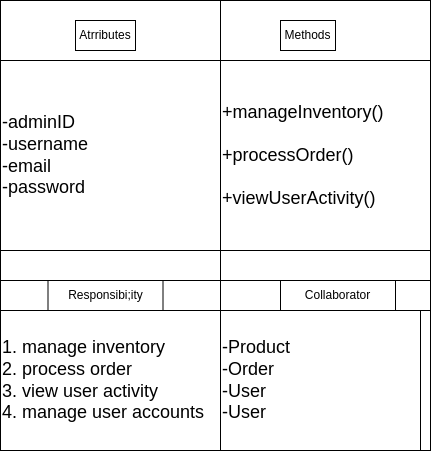

The diagram above was exported from draw.io. Its source (the exported page's mxGraphModel, read from the mxfile embedded in the PNG):
<mxGraphModel dx="592" dy="470" grid="1" gridSize="10" guides="1" tooltips="1" connect="1" arrows="1" fold="1" page="1" pageScale="1" pageWidth="850" pageHeight="1100" background="#ffffff" math="0" shadow="0">
  <root>
    <mxCell id="0" />
    <mxCell id="1" parent="0" />
    <mxCell id="14" value="" style="shape=internalStorage;whiteSpace=wrap;html=1;backgroundOutline=1;dx=220;dy=60;fillColor=none;strokeColor=#000000;fontColor=#000000;" parent="1" vertex="1">
      <mxGeometry x="150" y="600" width="430" height="450" as="geometry" />
    </mxCell>
    <mxCell id="15" value="Atrributes" style="text;html=1;strokeColor=#000000;fillColor=none;align=center;verticalAlign=middle;whiteSpace=wrap;rounded=0;fontColor=#000000;" parent="1" vertex="1">
      <mxGeometry x="225" y="620" width="60" height="30" as="geometry" />
    </mxCell>
    <mxCell id="16" value="Methods" style="text;html=1;strokeColor=#000000;fillColor=none;align=center;verticalAlign=middle;whiteSpace=wrap;rounded=0;fontColor=#000000;" parent="1" vertex="1">
      <mxGeometry x="430" y="620" width="55" height="30" as="geometry" />
    </mxCell>
    <mxCell id="17" value="" style="endArrow=none;html=1;fillColor=none;strokeColor=#000000;fontColor=#000000;" parent="1" target="14" edge="1">
      <mxGeometry width="50" height="50" relative="1" as="geometry">
        <mxPoint x="150" y="880" as="sourcePoint" />
        <mxPoint x="200" y="830" as="targetPoint" />
        <Array as="points">
          <mxPoint x="580" y="880" />
        </Array>
      </mxGeometry>
    </mxCell>
    <mxCell id="18" value="" style="endArrow=none;html=1;fillColor=none;strokeColor=#000000;fontColor=#000000;" parent="1" edge="1">
      <mxGeometry width="50" height="50" relative="1" as="geometry">
        <mxPoint x="150" y="910" as="sourcePoint" />
        <mxPoint x="580" y="910" as="targetPoint" />
        <Array as="points">
          <mxPoint x="580" y="910" />
        </Array>
      </mxGeometry>
    </mxCell>
    <mxCell id="19" value="Responsibi;ity" style="text;html=1;strokeColor=#000000;fillColor=none;align=center;verticalAlign=middle;whiteSpace=wrap;rounded=0;fontColor=#000000;" parent="1" vertex="1">
      <mxGeometry x="197.5" y="880" width="115" height="30" as="geometry" />
    </mxCell>
    <mxCell id="20" value="Collaborator" style="text;html=1;strokeColor=#000000;fillColor=none;align=center;verticalAlign=middle;whiteSpace=wrap;rounded=0;fontColor=#000000;" parent="1" vertex="1">
      <mxGeometry x="430" y="880" width="115" height="30" as="geometry" />
    </mxCell>
    <mxCell id="21" value="&lt;font style=&quot;font-size: 18px;&quot;&gt;-adminID&lt;br&gt;-username&lt;br&gt;-email&lt;br&gt;-password&lt;br&gt;&lt;/font&gt;" style="text;html=1;strokeColor=#000000;fillColor=none;align=left;verticalAlign=middle;whiteSpace=wrap;rounded=0;fontColor=#000000;" parent="1" vertex="1">
      <mxGeometry x="150" y="660" width="220" height="190" as="geometry" />
    </mxCell>
    <mxCell id="22" value="&lt;span style=&quot;font-size: 18px;&quot;&gt;+manageInventory()&lt;br&gt;&lt;br&gt;+processOrder()&lt;br&gt;&lt;br&gt;+viewUserActivity()&lt;br&gt;&lt;/span&gt;" style="text;html=1;strokeColor=#000000;fillColor=none;align=left;verticalAlign=middle;whiteSpace=wrap;rounded=0;fontColor=#000000;" parent="1" vertex="1">
      <mxGeometry x="370" y="660" width="210" height="190" as="geometry" />
    </mxCell>
    <mxCell id="23" value="&lt;span style=&quot;font-size: 18px;&quot;&gt;1. manage inventory&lt;br&gt;2. process order&lt;br&gt;3. view user activity&lt;br&gt;4. manage user accounts&lt;br&gt;&lt;/span&gt;" style="text;html=1;strokeColor=#000000;fillColor=none;align=left;verticalAlign=middle;whiteSpace=wrap;rounded=0;fontColor=#000000;" parent="1" vertex="1">
      <mxGeometry x="150" y="910" width="220" height="140" as="geometry" />
    </mxCell>
    <mxCell id="24" value="&lt;font style=&quot;font-size: 18px;&quot;&gt;-Product&lt;br&gt;-Order&lt;br&gt;-User&lt;br&gt;-User&lt;br&gt;&lt;/font&gt;" style="text;html=1;strokeColor=#000000;fillColor=none;align=left;verticalAlign=middle;whiteSpace=wrap;rounded=0;fontColor=#000000;" parent="1" vertex="1">
      <mxGeometry x="370" y="910" width="200" height="140" as="geometry" />
    </mxCell>
  </root>
</mxGraphModel>